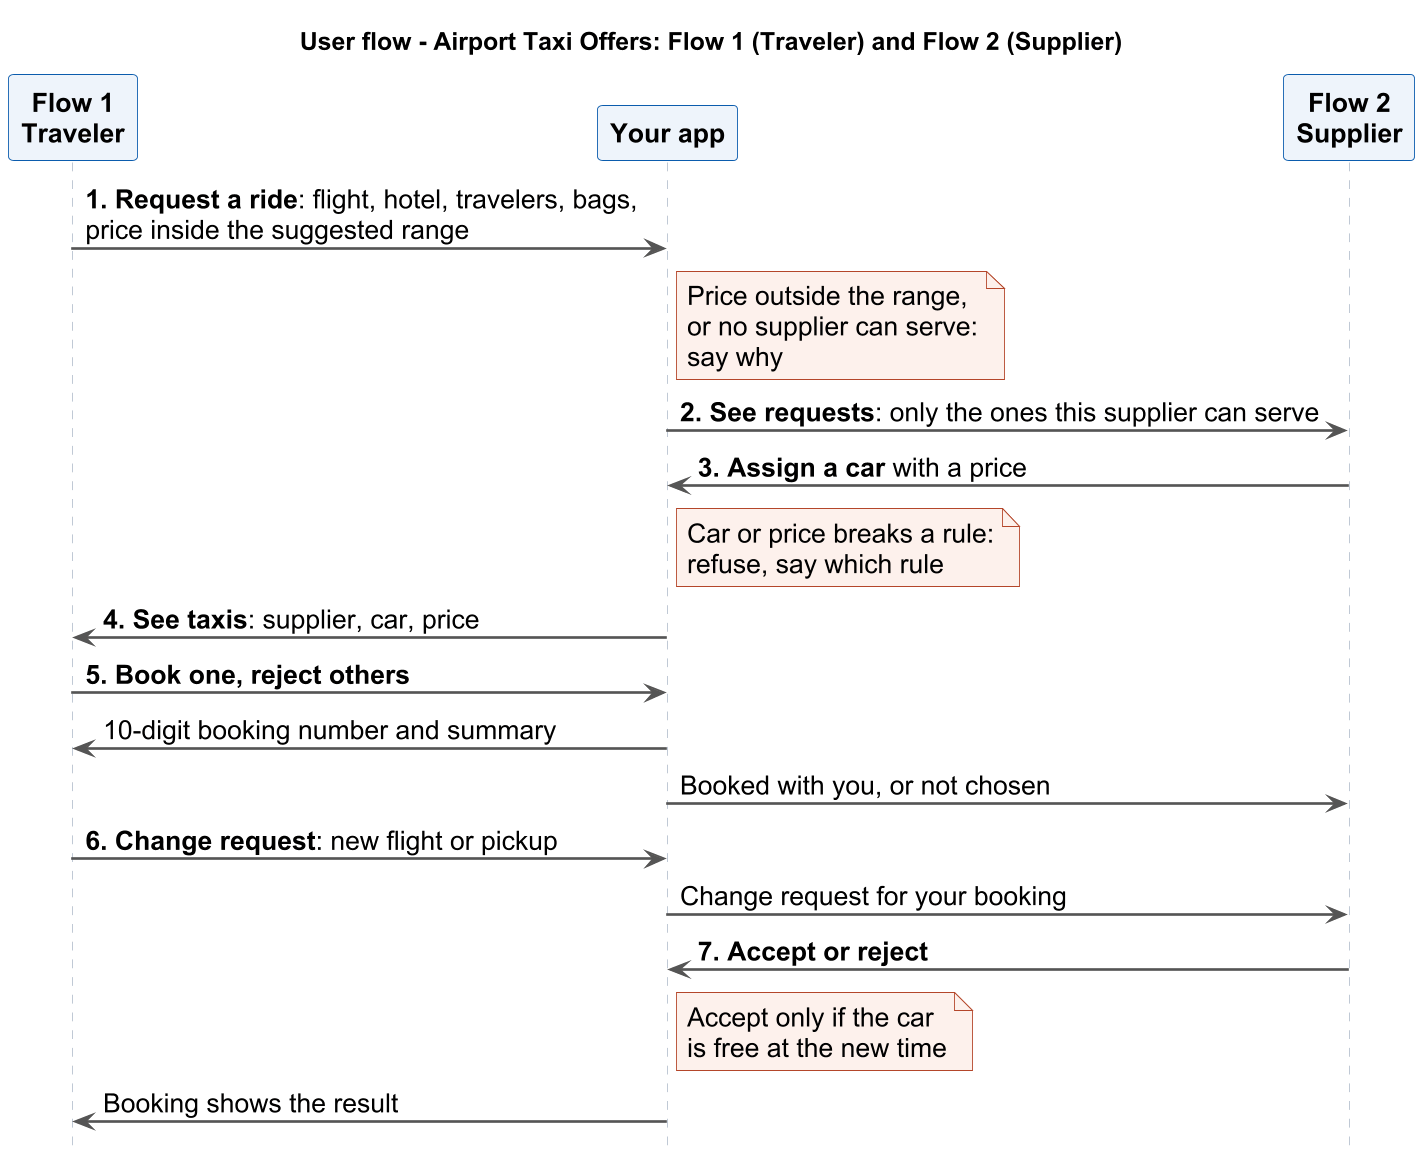

The diagram above was rendered by PlantUML. Its source (embedded in the PNG):
@startuml
skinparamlocked dpi 170
!pragma teoz true
skinparam defaultFontName Arial
skinparam defaultFontSize 15
skinparam shadowing false
skinparam ArrowColor #555555
skinparam ArrowThickness 1.5
skinparam SequenceLifeLineBorderColor #b8c2cf
skinparam ParticipantBackgroundColor #eef4fb
skinparam ParticipantBorderColor #0b5cad
skinparam ParticipantFontStyle bold
skinparam NoteBackgroundColor #fdf1ec
skinparam NoteBorderColor #b4462a
skinparam SequenceGroupHeaderFontStyle bold
title User flow - Airport Taxi Offers: Flow 1 (Traveler) and Flow 2 (Supplier)
hide footbox

participant "Flow 1\nTraveler" as T
participant "Your app" as A
participant "Flow 2\nSupplier" as S

T -> A : **1. Request a ride**: flight, hotel, travelers, bags,\nprice inside the suggested range
note right of A : Price outside the range,\nor no supplier can serve:\nsay why
A -> S : **2. See requests**: only the ones this supplier can serve
S -> A : **3. Assign a car** with a price
note right of A : Car or price breaks a rule:\nrefuse, say which rule
A -> T : **4. See taxis**: supplier, car, price
T -> A : **5. Book one, reject others**
A -> T : 10-digit booking number and summary
A -> S : Booked with you, or not chosen
T -> A : **6. Change request**: new flight or pickup
A -> S : Change request for your booking
S -> A : **7. Accept or reject**
note right of A : Accept only if the car\nis free at the new time
A -> T : Booking shows the result
@enduml